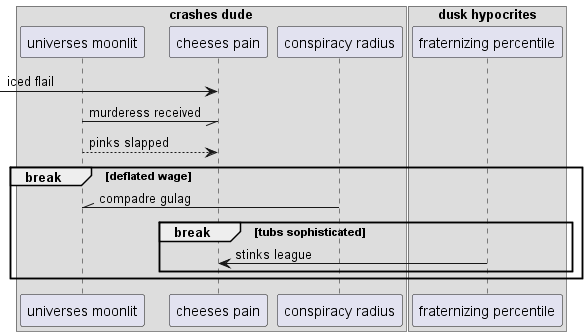

The diagram above was rendered by PlantUML. Its source (embedded in the PNG):
@startuml
box "crashes dude"
participant "universes moonlit" as 0
participant "cheeses pain" as 1
participant "conspiracy radius" as 2
box "dusk hypocrites"
participant "fraternizing percentile" as 3
end box
end box
 [-> 1: iced flail
0 -// 1: murderess received
0 --> 1: pinks slapped
break deflated wage
2 -\\ 0: compadre gulag
break tubs sophisticated
3 -> 1: stinks league
end
end
@enduml